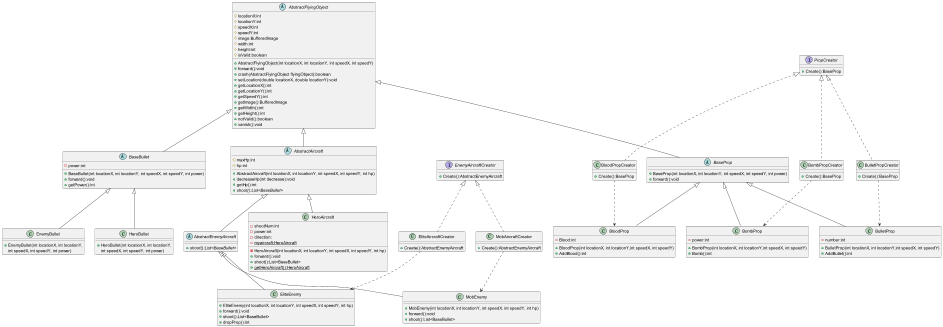

The diagram above was rendered by PlantUML. Its source (embedded in the PNG):
@startuml
'https://plantuml.com/class-diagram

abstract class AbstractFlyingObject
{
    # locationX:int
    # locationY:int
    # speedX:int
    # speedY:int
    # image:BufferedImage
    # width:int
    # height:int
    # isValid:boolean

    + AbstractFlyingObject(int locationX, int locationY, int speedX, int speedY)
    + forward():void
    + crash(AbstractFlyingObject flyingObject):boolean
    + setLocation(double locationX, double locationY):void
    + getLocationX():int
    + getLocationY():int
    + getSpeedY():int
    + getImage():BufferedImage
    + getWidth():int
    + getHeight():int
    + notValid():boolean
    + vanish():void
}
abstract class AbstractAircraft
{
	# maxHp:int
    # hp:int
    + AbstractAircraft(int locationX, int locationY, int speedX, int speedY, int hp)
    + decreaseHp(int decrease):void
    + getHp():int
    + {abstract} shoot():List<BaseBullet>
 }

abstract class AbstractEnemyAircraft
{
    + {abstract} shoot():List<BaseBullet>
}
AbstractAircraft <|-- AbstractEnemyAircraft

class HeroAircraft {
    - shootNum:int
    - power:int
    - direction:
    - {static} myaircraft:HeroAircraft
    - HeroAircraft(int locationX, int locationY, int speedX, int speedY, int hp)
    + forward():void
    + shoot():List<BaseBullet>
    + {static} getHeroAircraft():HeroAircraft
}

AbstractAircraft <|-- HeroAircraft

class MobEnemy {
    + MobEnemy(int locationX, int locationY, int speedX, int speedY, int hp)
    + forward():void
    + shoot():List<BaseBullet>
}
AbstractEnemyAircraft <|-- MobEnemy

class EliteEnemy {
    + EliteEnemy(int locationX, int locationY, int speedX, int speedY, int hp)
    + forward():void
    + shoot():List<BaseBullet>
    + dropProp():int
}
AbstractEnemyAircraft <|-- EliteEnemy



interface EnemyAircraftCreator{
    + Create():AbstractEnemyAircraft
}

class MobAircraftCreator{
    + Create():AbstractEnemyAircraft
}
EnemyAircraftCreator <|.. MobAircraftCreator

class EliteAircraftCreator{
    + Create():AbstractEnemyAircraft
}
EnemyAircraftCreator <|.. EliteAircraftCreator

MobAircraftCreator ..> MobEnemy
EliteAircraftCreator ..> EliteEnemy




abstract class BaseBullet
{
    - power:int
    + BaseBullet(int locationX, int locationY, int speedX, int speedY, int power)
    + forward():void
	+ getPower():int
}

class HeroBullet {
    + HeroBullet(int locationX, int locationY,
     int speedX, int speedY, int power)
}

class EnemyBullet {
    + EnemyBullet(int locationX, int locationY,
     int speedX, int speedY, int power)
}

BaseBullet <|-- HeroBullet
BaseBullet <|-- EnemyBullet

abstract class BaseProp
{
    + BaseProp(int locationX, int locationY, int speedX, int speedY, int power)
    + forward():void
}

class BloodProp
{
    - Blood:int
    + BloodProp(int locationX, int locationY,int speedX, int speedY)
    + AddBlood():int
}
class BombProp
{
    - power:int
    + BombProp(int locationX, int locationY,int speedX, int speedY)
    + Bomb():int
}
class BulletProp
{
    - number:int
    + BulletProp(int locationX, int locationY,int speedX, int speedY)
    + AddBullet():int
}
BaseProp <|-- BloodProp
BaseProp <|-- BombProp
BaseProp <|-- BulletProp



interface PropCreator
{
    + Create():BaseProp
}
class BloodPropCreator
{
    +Create():BaseProp
}
class BombPropCreator
{
    +Create():BaseProp
}
class BulletPropCreator
{
    +Create():BaseProp
}
PropCreator <|.. BloodPropCreator
PropCreator <|.. BombPropCreator
PropCreator <|.. BulletPropCreator

BloodPropCreator ..> BloodProp
BombPropCreator ..> BombProp
BulletPropCreator ..> BulletProp



AbstractFlyingObject <|-- AbstractAircraft
AbstractFlyingObject <|-- BaseBullet
AbstractFlyingObject <|-- BaseProp

@enduml